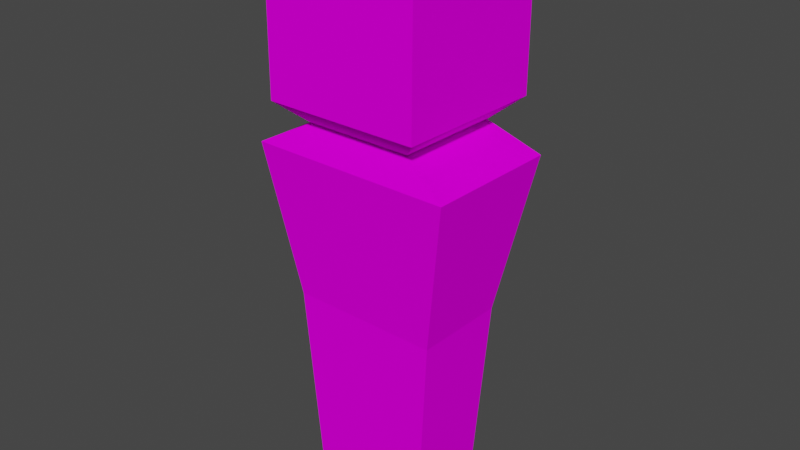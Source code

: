 # Source: person.blend  (saved by Blender 2.82.7; exported with 4.5.12 LTS)
import bpy
from mathutils import Matrix  # noqa: F401  (used for matrix-valued properties, if any)

bpy.ops.wm.read_factory_settings(use_empty=True)
scene = bpy.context.scene
scene.name = 'Scene'

# ---- collections
col_collection = bpy.data.collections.new('Collection'); scene.collection.children.link(col_collection)

# ---- images (referenced by path relative to the original .blend; pixels are not part of the script)
import os
ASSET_DIR = os.environ.get("B2B_ASSET_DIR", "")  # directory of the original .blend (textures are referenced by path, not embedded)
HERE = os.path.dirname(os.path.abspath(__file__))  # packed textures are extracted next to this script under _unpacked/

def load_image(name, relpath, width, height, colorspace="sRGB"):
    """Load a texture the original file referenced (path relative to the .blend, or extracted next to this script)."""
    p = next((c for c in (os.path.join(HERE, relpath), os.path.join(ASSET_DIR, relpath)) if relpath and os.path.exists(c)), "")
    if p:
        img = bpy.data.images.load(p, check_existing=True)
        img.name = name
    else:  # same state as the original file: an image datablock whose file is absent (Cycles renders it pink)
        img = bpy.data.images.new(name, width, height)
        img.source = "FILE"
        img.filepath = "//" + (relpath or name)
    img.colorspace_settings.name = colorspace
    return img
img_person_png = load_image('person.png', 'palettes/person.png', 1024, 1024, 'sRGB')

# ---- materials (node trees are filled in below, after node groups)
mat_material_1 = bpy.data.materials.new('material-1')
mat_material_1.alpha_threshold = 0.0
mat_material_1.use_transparent_shadow = False
mat_material_1.line_color = (0.0, 0.0, 0.0, 1.0)

# ---- material node trees
mat_material_1.use_nodes = True; mat_material_1.node_tree.nodes.clear()
_N = mat_material_1.node_tree.nodes; _L = mat_material_1.node_tree.links
n0 = _N.new('ShaderNodeOutputMaterial'); n0.name = 'Material Output'; n0.location = (300, 300)
n1 = _N.new('ShaderNodeBsdfPrincipled'); n1.name = 'Principled BSDF'; n1.location = (10, 300)
n1.distribution = 'GGX'
n1.subsurface_method = 'BURLEY'
n1.inputs[2].default_value = 1.0
n1.inputs[3].default_value = 1.45
n1.inputs[13].default_value = 0.0
n1.inputs[27].default_value = (0.0, 0.0, 0.0, 1.0)
n1.inputs[28].default_value = 1.0
n2 = _N.new('ShaderNodeTexImage'); n2.name = 'Image Texture'; n2.location = (-280, 280)
n2.image = img_person_png
_L.new(n1.outputs[0], n0.inputs[0])
_L.new(n2.outputs[0], n1.inputs[0])
n0.is_active_output = True

# ---- world
world_world = bpy.data.worlds.new('World'); scene.world = world_world
world_world.use_nodes = True; world_world.node_tree.nodes.clear()
_N = world_world.node_tree.nodes; _L = world_world.node_tree.links
n0 = _N.new('ShaderNodeOutputWorld'); n0.name = 'World Output'; n0.location = (300, 300)
n1 = _N.new('ShaderNodeBackground'); n1.name = 'Background'; n1.location = (10, 300)
n1.inputs[0].default_value = (0.05088, 0.05088, 0.05088, 1.0)
_L.new(n1.outputs[0], n0.inputs[0])
n0.is_active_output = True
world_world.color = (0.05088, 0.05088, 0.05088)
world_world.use_sun_shadow = False
world_world.sun_shadow_jitter_overblur = 0.0

# ---- meshes
me_maxresdefault_002 = bpy.data.meshes.new('maxresdefault.002')
me_maxresdefault_002.from_pydata([(0.1246, -0.1171, 0.8809), (-0.1283, -0.1134, 0.881), (-0.1247, 0.1365, 0.8719), (0.1282, 0.1328, 0.8718), (0.1116, 0.008362, 0.9171), (-0.1117, 0.01158, 0.9172), (-0.124, -0.07361, 0.3344), (0.123, 0.07621, 0.3332), (-0.1218, 0.07974, 0.3333), (0.1208, -0.07715, 0.3342), (0.1669, 0.1172, 0.5819), (0.1637, -0.1066, 0.5835), (-0.1641, 0.122, 0.5821), (-0.1674, -0.1018, 0.5836), (0.0867, -0.08044, 0.6246), (-0.08963, -0.07789, 0.6247), (-0.08712, 0.09639, 0.6235), (0.08922, 0.09385, 0.6234), (-0.1011, -0.06439, 0.002451), (0.09987, 0.06578, 0.00145), (-0.09916, 0.06865, 0.001544), (0.09796, -0.06726, 0.002358), (0.0867, -0.08044, 0.6246), (-0.08963, -0.07789, 0.6247), (-0.08712, 0.09639, 0.6235), (0.08922, 0.09385, 0.6234), (0.1245, -0.1186, 0.6586), (-0.1285, -0.115, 0.6587), (-0.1249, 0.135, 0.657), (0.1281, 0.1314, 0.6569), (0.1264, 0.007871, 0.8763), (-0.1265, 0.01152, 0.8765)], [], [(5, 0, 4), (2, 4, 3), (12, 15, 16), (7, 11, 9), (13, 8, 6), (17, 11, 10), (16, 23, 24), (15, 11, 14), (10, 16, 17), (12, 7, 8), (11, 6, 9), (6, 21, 9), (7, 21, 19), (8, 19, 20), (8, 18, 6), (22, 29, 26), (17, 24, 25), (15, 22, 23), (14, 25, 22), (22, 27, 23), (23, 28, 24), (24, 29, 25), (28, 3, 29), (26, 1, 27), (0, 30, 4), (4, 30, 3), (29, 3, 30), (1, 5, 31), (5, 2, 31), (28, 31, 2), (26, 30, 0), (27, 31, 28), (5, 1, 0), (2, 5, 4), (12, 13, 15), (7, 10, 11), (13, 12, 8), (17, 14, 11), (16, 15, 23), (15, 13, 11), (10, 12, 16), (12, 10, 7), (11, 13, 6), (6, 18, 21), (7, 9, 21), (8, 7, 19), (8, 20, 18), (22, 25, 29), (17, 16, 24), (15, 14, 22), (14, 17, 25), (22, 26, 27), (23, 27, 28), (24, 28, 29), (28, 2, 3), (26, 0, 1), (26, 29, 30), (27, 1, 31)])
_uv = me_maxresdefault_002.uv_layers.new(name='UVMap')
_uv.uv.foreach_set('vector', [0.243, 0.7371, 0.2399, 0.7418, 0.2399, 0.7371, 0.243, 0.7324, 0.2399, 0.7371, 0.2399, 0.7324, 0.2492, 0.2503, 0.2461, 0.2597, 0.2461, 0.2503, 0.2445, 0.2597, 0.2492, 0.2691, 0.2445, 0.2691, 0.2398, 0.2597, 0.2351, 0.2691, 0.2351, 0.2597, 0.243, 0.2503, 0.2398, 0.2597, 0.2398, 0.2503, 0.2461, 0.2503, 0.2461, 0.2597, 0.2461, 0.2503, 0.2461, 0.2597, 0.2398, 0.2597, 0.243, 0.2597, 0.2398, 0.2503, 0.2461, 0.2503, 0.243, 0.2503, 0.2492, 0.2503, 0.2445, 0.2597, 0.2351, 0.2691, 0.2398, 0.2597, 0.2351, 0.2597, 0.2445, 0.2691, 0.7343, 0.2613, 0.7437, 0.2707, 0.7437, 0.2707, 0.7437, 0.2613, 0.7437, 0.2707, 0.7437, 0.2613, 0.7343, 0.2707, 0.7437, 0.2613, 0.7343, 0.2707, 0.7343, 0.2707, 0.7343, 0.2613, 0.7343, 0.2613, 0.7483, 0.7651, 0.7483, 0.7557, 0.7483, 0.7651, 0.243, 0.2503, 0.2461, 0.2503, 0.243, 0.2503, 0.2461, 0.2597, 0.243, 0.2597, 0.2461, 0.2597, 0.243, 0.2597, 0.243, 0.2503, 0.243, 0.2597, 0.7483, 0.7651, 0.7515, 0.7651, 0.7515, 0.7651, 0.7515, 0.7651, 0.7515, 0.7557, 0.7515, 0.7557, 0.7515, 0.7557, 0.7483, 0.7557, 0.7483, 0.7557, 0.243, 0.7324, 0.2399, 0.7324, 0.2399, 0.7324, 0.7483, 0.7651, 0.7515, 0.7651, 0.7515, 0.7651, 0.2399, 0.7418, 0.2327, 0.7395, 0.2399, 0.7371, 0.2399, 0.7371, 0.2327, 0.7395, 0.2399, 0.7324, 0.2399, 0.7324, 0.2399, 0.7324, 0.2327, 0.7395, 0.243, 0.7418, 0.243, 0.7371, 0.2327, 0.7395, 0.243, 0.7371, 0.243, 0.7324, 0.2327, 0.7395, 0.243, 0.7324, 0.2327, 0.7395, 0.243, 0.7324, 0.7483, 0.7651, 0.7412, 0.7628, 0.7483, 0.7651, 0.7515, 0.7651, 0.7412, 0.7628, 0.7515, 0.7557, 0.243, 0.7371, 0.243, 0.7418, 0.2399, 0.7418, 0.243, 0.7324, 0.243, 0.7371, 0.2399, 0.7371, 0.2492, 0.2503, 0.2492, 0.2597, 0.2461, 0.2597, 0.2445, 0.2597, 0.2492, 0.2597, 0.2492, 0.2691, 0.2398, 0.2597, 0.2398, 0.2691, 0.2351, 0.2691, 0.243, 0.2503, 0.243, 0.2597, 0.2398, 0.2597, 0.2461, 0.2503, 0.2461, 0.2597, 0.2461, 0.2597, 0.2461, 0.2597, 0.2492, 0.2597, 0.2398, 0.2597, 0.2398, 0.2503, 0.2492, 0.2503, 0.2461, 0.2503, 0.2492, 0.2503, 0.2492, 0.2597, 0.2445, 0.2597, 0.2398, 0.2597, 0.2492, 0.2597, 0.2351, 0.2597, 0.7343, 0.2613, 0.7343, 0.2613, 0.7437, 0.2707, 0.7437, 0.2613, 0.7437, 0.2707, 0.7437, 0.2707, 0.7343, 0.2707, 0.7437, 0.2613, 0.7437, 0.2613, 0.7343, 0.2707, 0.7343, 0.2707, 0.7343, 0.2613, 0.7483, 0.7651, 0.7483, 0.7557, 0.7483, 0.7557, 0.243, 0.2503, 0.2461, 0.2503, 0.2461, 0.2503, 0.2461, 0.2597, 0.243, 0.2597, 0.243, 0.2597, 0.243, 0.2597, 0.243, 0.2503, 0.243, 0.2503, 0.7483, 0.7651, 0.7483, 0.7651, 0.7515, 0.7651, 0.7515, 0.7651, 0.7515, 0.7651, 0.7515, 0.7557, 0.7515, 0.7557, 0.7515, 0.7557, 0.7483, 0.7557, 0.243, 0.7324, 0.243, 0.7324, 0.2399, 0.7324, 0.7483, 0.7651, 0.7483, 0.7651, 0.7515, 0.7651, 0.7483, 0.7651, 0.7483, 0.7557, 0.7412, 0.7628, 0.7515, 0.7651, 0.7515, 0.7651, 0.7412, 0.7628])
me_maxresdefault_002.materials.append(mat_material_1)
me_maxresdefault_002.use_remesh_fix_poles = True
me_maxresdefault_002.use_remesh_preserve_attributes = False
me_maxresdefault_002.use_mirror_vertex_groups = False
me_maxresdefault_002.update()

# ---- objects
ob_person = bpy.data.objects.new('person', me_maxresdefault_002)

# ---- transforms, parenting, visibility, modifiers, constraints
ob_person.location = (-9.313e-10, 0.0, -7.451e-09)
ob_person.scale = (1.763, 1.763, 1.763)
ob_person.lineart.crease_threshold = 0.0

# ---- collection membership
col_collection.objects.link(ob_person)

# ---- scene / render settings (as saved in the file)
scene.frame_start = 1; scene.frame_end = 250; scene.frame_set(1)
scene.render.engine = 'BLENDER_EEVEE_NEXT'
scene.cycles.use_denoising = False
scene.cycles.samples = 128
scene.cycles.sampling_pattern = 'TABULATED_SOBOL'
scene.cycles.use_adaptive_sampling = False
scene.cycles.use_light_tree = False
scene.view_settings.view_transform = 'Filmic'
bpy.context.view_layer.update()

# ---- added for rendering (the .blend has no active camera and no usable light): camera, sun
cam_auto = bpy.data.cameras.new('AutoCamera')
cam_auto.lens = 50.0
cam_auto.sensor_width = 36.0
cam_auto.clip_end = 1000.0
ob_auto_camera = bpy.data.objects.new('AutoCamera', cam_auto)
scene.collection.objects.link(ob_auto_camera)
ob_auto_camera.location = (1.64317, -1.95653, 2.12459)
ob_auto_camera.rotation_euler = (1.09748, -7.21219e-08, 0.694738)
scene.camera = ob_auto_camera
light_auto_sun = bpy.data.lights.new('AutoSun', 'SUN')
light_auto_sun.energy = 3.0
light_auto_sun.angle = 0.0523599
ob_auto_sun = bpy.data.objects.new('AutoSun', light_auto_sun)
scene.collection.objects.link(ob_auto_sun)
ob_auto_sun.rotation_euler = (0.872665, 0.174533, 0.523599)
bpy.context.view_layer.update()
